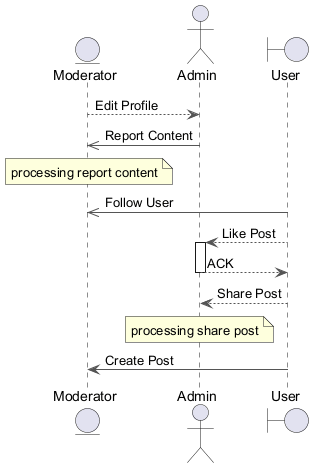

The diagram above was rendered by PlantUML. Its source (embedded in the PNG):
@startuml
skinparam backgroundColor #FFFFFF
skinparam classBackgroundColor #F3E5F5
skinparam classBorderColor #6A1B9A
skinparam ArrowColor #555555
entity "Moderator" as M
actor "Admin" as A
boundary "User" as U
M --> A : Edit Profile
A ->> M : Report Content
note over M : processing report content
U ->> M : Follow User
U --> A : Like Post
activate A
A --> U : ACK
deactivate A
U --> A : Share Post
note over A : processing share post
U -> M : Create Post
@enduml